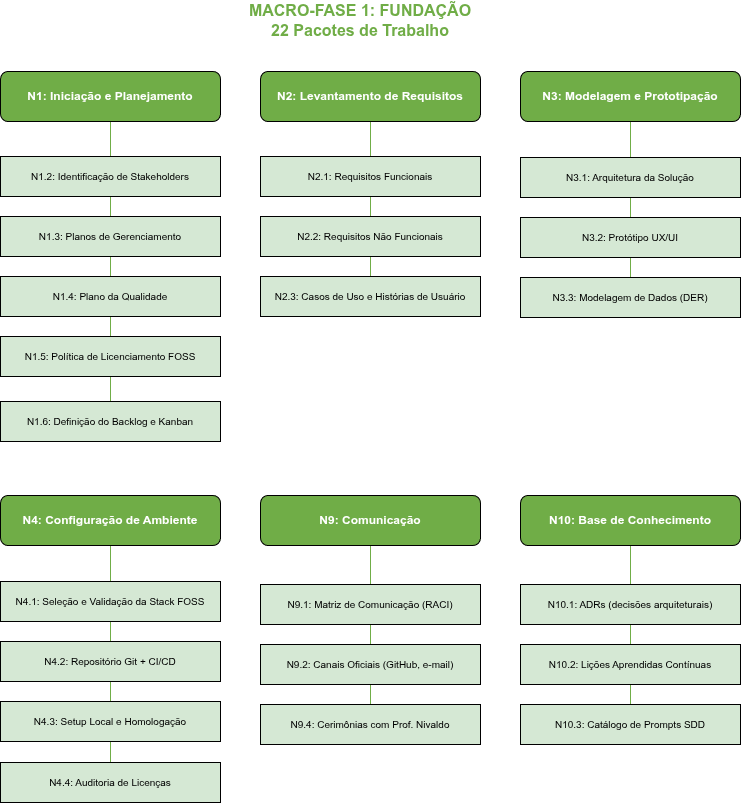

The diagram above was exported from draw.io. Its source (the exported page's mxGraphModel, read from the mxfile embedded in the PNG):
<mxGraphModel dx="2054" dy="847" grid="1" gridSize="10" guides="1" tooltips="1" connect="1" arrows="1" fold="1" page="1" pageScale="1" pageWidth="1600" pageHeight="900" math="0" shadow="0">
  <root>
    <mxCell id="0" />
    <mxCell id="1" parent="0" />
    <mxCell id="e_N1_N1.2" edge="1" parent="1" source="N1" style="edgeStyle=orthogonalEdgeStyle;rounded=0;orthogonalLoop=1;jettySize=auto;html=1;strokeColor=#70AD47;strokeWidth=1;startArrow=none;startFill=0;endArrow=none;endFill=0;" target="N1.2">
      <mxGeometry relative="1" as="geometry" />
    </mxCell>
    <mxCell id="e_N1_N1.3" edge="1" parent="1" source="N1" style="edgeStyle=orthogonalEdgeStyle;rounded=0;orthogonalLoop=1;jettySize=auto;html=1;strokeColor=#70AD47;strokeWidth=1;startArrow=none;startFill=0;endArrow=none;endFill=0;" target="N1.3">
      <mxGeometry relative="1" as="geometry" />
    </mxCell>
    <mxCell id="e_N1_N1.4" edge="1" parent="1" source="N1" style="edgeStyle=orthogonalEdgeStyle;rounded=0;orthogonalLoop=1;jettySize=auto;html=1;strokeColor=#70AD47;strokeWidth=1;startArrow=none;startFill=0;endArrow=none;endFill=0;" target="N1.4">
      <mxGeometry relative="1" as="geometry" />
    </mxCell>
    <mxCell id="e_N1_N1.5" edge="1" parent="1" source="N1" style="edgeStyle=orthogonalEdgeStyle;rounded=0;orthogonalLoop=1;jettySize=auto;html=1;strokeColor=#70AD47;strokeWidth=1;startArrow=none;startFill=0;endArrow=none;endFill=0;" target="N1.5">
      <mxGeometry relative="1" as="geometry" />
    </mxCell>
    <mxCell id="e_N1_N1.6" edge="1" parent="1" source="N1" style="edgeStyle=orthogonalEdgeStyle;rounded=0;orthogonalLoop=1;jettySize=auto;html=1;strokeColor=#70AD47;strokeWidth=1;startArrow=none;startFill=0;endArrow=none;endFill=0;" target="N1.6">
      <mxGeometry relative="1" as="geometry" />
    </mxCell>
    <mxCell id="e_N2_N2.1" edge="1" parent="1" source="N2" style="edgeStyle=orthogonalEdgeStyle;rounded=0;orthogonalLoop=1;jettySize=auto;html=1;strokeColor=#70AD47;strokeWidth=1;startArrow=none;startFill=0;endArrow=none;endFill=0;" target="N2.1">
      <mxGeometry relative="1" as="geometry" />
    </mxCell>
    <mxCell id="e_N2_N2.2" edge="1" parent="1" source="N2" style="edgeStyle=orthogonalEdgeStyle;rounded=0;orthogonalLoop=1;jettySize=auto;html=1;strokeColor=#70AD47;strokeWidth=1;startArrow=none;startFill=0;endArrow=none;endFill=0;" target="N2.2">
      <mxGeometry relative="1" as="geometry" />
    </mxCell>
    <mxCell id="e_N2_N2.3" edge="1" parent="1" source="N2" style="edgeStyle=orthogonalEdgeStyle;rounded=0;orthogonalLoop=1;jettySize=auto;html=1;strokeColor=#70AD47;strokeWidth=1;startArrow=none;startFill=0;endArrow=none;endFill=0;" target="N2.3">
      <mxGeometry relative="1" as="geometry" />
    </mxCell>
    <mxCell id="e_N3_N3.1" edge="1" parent="1" source="N3" style="edgeStyle=orthogonalEdgeStyle;rounded=0;orthogonalLoop=1;jettySize=auto;html=1;strokeColor=#70AD47;strokeWidth=1;startArrow=none;startFill=0;endArrow=none;endFill=0;" target="N3.1">
      <mxGeometry relative="1" as="geometry" />
    </mxCell>
    <mxCell id="e_N3_N3.2" edge="1" parent="1" source="N3" style="edgeStyle=orthogonalEdgeStyle;rounded=0;orthogonalLoop=1;jettySize=auto;html=1;strokeColor=#70AD47;strokeWidth=1;startArrow=none;startFill=0;endArrow=none;endFill=0;" target="N3.2">
      <mxGeometry relative="1" as="geometry" />
    </mxCell>
    <mxCell id="e_N3_N3.3" edge="1" parent="1" source="N3" style="edgeStyle=orthogonalEdgeStyle;rounded=0;orthogonalLoop=1;jettySize=auto;html=1;strokeColor=#70AD47;strokeWidth=1;startArrow=none;startFill=0;endArrow=none;endFill=0;" target="N3.3">
      <mxGeometry relative="1" as="geometry" />
    </mxCell>
    <mxCell id="e_N4_N4.1" edge="1" parent="1" source="N4" style="edgeStyle=orthogonalEdgeStyle;rounded=0;orthogonalLoop=1;jettySize=auto;html=1;strokeColor=#70AD47;strokeWidth=1;startArrow=none;startFill=0;endArrow=none;endFill=0;" target="N4.1">
      <mxGeometry relative="1" as="geometry" />
    </mxCell>
    <mxCell id="e_N4_N4.2" edge="1" parent="1" source="N4" style="edgeStyle=orthogonalEdgeStyle;rounded=0;orthogonalLoop=1;jettySize=auto;html=1;strokeColor=#70AD47;strokeWidth=1;startArrow=none;startFill=0;endArrow=none;endFill=0;" target="N4.2">
      <mxGeometry relative="1" as="geometry" />
    </mxCell>
    <mxCell id="e_N4_N4.3" edge="1" parent="1" source="N4" style="edgeStyle=orthogonalEdgeStyle;rounded=0;orthogonalLoop=1;jettySize=auto;html=1;strokeColor=#70AD47;strokeWidth=1;startArrow=none;startFill=0;endArrow=none;endFill=0;" target="N4.3">
      <mxGeometry relative="1" as="geometry" />
    </mxCell>
    <mxCell id="e_N4_N4.4" edge="1" parent="1" source="N4" style="edgeStyle=orthogonalEdgeStyle;rounded=0;orthogonalLoop=1;jettySize=auto;html=1;strokeColor=#70AD47;strokeWidth=1;startArrow=none;startFill=0;endArrow=none;endFill=0;" target="N4.4">
      <mxGeometry relative="1" as="geometry" />
    </mxCell>
    <mxCell id="e_N9_N9.1" edge="1" parent="1" source="N9" style="edgeStyle=orthogonalEdgeStyle;rounded=0;orthogonalLoop=1;jettySize=auto;html=1;strokeColor=#70AD47;strokeWidth=1;startArrow=none;startFill=0;endArrow=none;endFill=0;" target="N9.1">
      <mxGeometry relative="1" as="geometry" />
    </mxCell>
    <mxCell id="e_N9_N9.2" edge="1" parent="1" source="N9" style="edgeStyle=orthogonalEdgeStyle;rounded=0;orthogonalLoop=1;jettySize=auto;html=1;strokeColor=#70AD47;strokeWidth=1;startArrow=none;startFill=0;endArrow=none;endFill=0;" target="N9.2">
      <mxGeometry relative="1" as="geometry" />
    </mxCell>
    <mxCell id="e_N9_N9.4" edge="1" parent="1" source="N9" style="edgeStyle=orthogonalEdgeStyle;rounded=0;orthogonalLoop=1;jettySize=auto;html=1;strokeColor=#70AD47;strokeWidth=1;startArrow=none;startFill=0;endArrow=none;endFill=0;" target="N9.4">
      <mxGeometry relative="1" as="geometry" />
    </mxCell>
    <mxCell id="e_N10_N10.1" edge="1" parent="1" source="N10" style="edgeStyle=orthogonalEdgeStyle;rounded=0;orthogonalLoop=1;jettySize=auto;html=1;strokeColor=#70AD47;strokeWidth=1;startArrow=none;startFill=0;endArrow=none;endFill=0;" target="N10.1">
      <mxGeometry relative="1" as="geometry" />
    </mxCell>
    <mxCell id="e_N10_N10.2" edge="1" parent="1" source="N10" style="edgeStyle=orthogonalEdgeStyle;rounded=0;orthogonalLoop=1;jettySize=auto;html=1;strokeColor=#70AD47;strokeWidth=1;startArrow=none;startFill=0;endArrow=none;endFill=0;" target="N10.2">
      <mxGeometry relative="1" as="geometry" />
    </mxCell>
    <mxCell id="e_N10_N10.3" edge="1" parent="1" source="N10" style="edgeStyle=orthogonalEdgeStyle;rounded=0;orthogonalLoop=1;jettySize=auto;html=1;strokeColor=#70AD47;strokeWidth=1;startArrow=none;startFill=0;endArrow=none;endFill=0;" target="N10.3">
      <mxGeometry relative="1" as="geometry" />
    </mxCell>
    <mxCell id="titulo" parent="1" style="text;html=1;strokeColor=none;fillColor=none;align=center;verticalAlign=middle;whiteSpace=wrap;rounded=0;fontSize=16;fontStyle=1;fontColor=#70AD47;" value="MACRO-FASE 1: FUNDAÇÃO&lt;br&gt;22 Pacotes de Trabalho" vertex="1">
      <mxGeometry height="40" width="260" x="270" y="10" as="geometry" />
    </mxCell>
    <mxCell id="N1" parent="1" style="rounded=1;whiteSpace=wrap;html=1;fillColor=#70AD47;fontColor=#FFFFFF;fontSize=12;fontStyle=1;" value="N1: Iniciação e Planejamento" vertex="1">
      <mxGeometry height="50" width="220" x="40" y="81" as="geometry" />
    </mxCell>
    <mxCell id="N1.2" parent="1" style="rounded=0;whiteSpace=wrap;html=1;fillColor=#D5E8D4;fontColor=#000000;fontSize=10;" value="N1.2: Identificação de Stakeholders" vertex="1">
      <mxGeometry height="40" width="220" x="40" y="166" as="geometry" />
    </mxCell>
    <mxCell id="N1.3" parent="1" style="rounded=0;whiteSpace=wrap;html=1;fillColor=#D5E8D4;fontColor=#000000;fontSize=10;" value="N1.3: Planos de Gerenciamento" vertex="1">
      <mxGeometry height="40" width="220" x="40" y="226" as="geometry" />
    </mxCell>
    <mxCell id="N1.4" parent="1" style="rounded=0;whiteSpace=wrap;html=1;fillColor=#D5E8D4;fontColor=#000000;fontSize=10;" value="N1.4: Plano da Qualidade" vertex="1">
      <mxGeometry height="40" width="220" x="40" y="286" as="geometry" />
    </mxCell>
    <mxCell id="N1.5" parent="1" style="rounded=0;whiteSpace=wrap;html=1;fillColor=#D5E8D4;fontColor=#000000;fontSize=10;" value="N1.5: Política de Licenciamento FOSS" vertex="1">
      <mxGeometry height="40" width="220" x="40" y="346" as="geometry" />
    </mxCell>
    <mxCell id="N1.6" parent="1" style="rounded=0;whiteSpace=wrap;html=1;fillColor=#D5E8D4;fontColor=#000000;fontSize=10;" value="N1.6: Definição do Backlog e Kanban" vertex="1">
      <mxGeometry height="40" width="220" x="40" y="411" as="geometry" />
    </mxCell>
    <mxCell id="N2" parent="1" style="rounded=1;whiteSpace=wrap;html=1;fillColor=#70AD47;fontColor=#FFFFFF;fontSize=12;fontStyle=1;" value="N2: Levantamento de Requisitos" vertex="1">
      <mxGeometry height="50" width="220" x="300" y="81" as="geometry" />
    </mxCell>
    <mxCell id="N2.1" parent="1" style="rounded=0;whiteSpace=wrap;html=1;fillColor=#D5E8D4;fontColor=#000000;fontSize=10;" value="N2.1: Requisitos Funcionais" vertex="1">
      <mxGeometry height="40" width="220" x="300" y="166" as="geometry" />
    </mxCell>
    <mxCell id="N2.2" parent="1" style="rounded=0;whiteSpace=wrap;html=1;fillColor=#D5E8D4;fontColor=#000000;fontSize=10;" value="N2.2: Requisitos Não Funcionais" vertex="1">
      <mxGeometry height="40" width="220" x="300" y="226" as="geometry" />
    </mxCell>
    <mxCell id="N2.3" parent="1" style="rounded=0;whiteSpace=wrap;html=1;fillColor=#D5E8D4;fontColor=#000000;fontSize=10;" value="N2.3: Casos de Uso e Histórias de Usuário" vertex="1">
      <mxGeometry height="40" width="220" x="300" y="286" as="geometry" />
    </mxCell>
    <mxCell id="N3" parent="1" style="rounded=1;whiteSpace=wrap;html=1;fillColor=#70AD47;fontColor=#FFFFFF;fontSize=12;fontStyle=1;" value="N3: Modelagem e Prototipação" vertex="1">
      <mxGeometry height="50" width="220" x="560" y="81" as="geometry" />
    </mxCell>
    <mxCell id="N3.1" parent="1" style="rounded=0;whiteSpace=wrap;html=1;fillColor=#D5E8D4;fontColor=#000000;fontSize=10;" value="N3.1: Arquitetura da Solução" vertex="1">
      <mxGeometry height="40" width="220" x="560" y="167" as="geometry" />
    </mxCell>
    <mxCell id="N3.2" parent="1" style="rounded=0;whiteSpace=wrap;html=1;fillColor=#D5E8D4;fontColor=#000000;fontSize=10;" value="N3.2: Protótipo UX/UI" vertex="1">
      <mxGeometry height="40" width="220" x="560" y="227" as="geometry" />
    </mxCell>
    <mxCell id="N3.3" parent="1" style="rounded=0;whiteSpace=wrap;html=1;fillColor=#D5E8D4;fontColor=#000000;fontSize=10;" value="N3.3: Modelagem de Dados (DER)" vertex="1">
      <mxGeometry height="40" width="220" x="560" y="287" as="geometry" />
    </mxCell>
    <mxCell id="N4" parent="1" style="rounded=1;whiteSpace=wrap;html=1;fillColor=#70AD47;fontColor=#FFFFFF;fontSize=12;fontStyle=1;" value="N4: Configuração de Ambiente" vertex="1">
      <mxGeometry height="50" width="220" x="40" y="505" as="geometry" />
    </mxCell>
    <mxCell id="N4.1" parent="1" style="rounded=0;whiteSpace=wrap;html=1;fillColor=#D5E8D4;fontColor=#000000;fontSize=10;" value="N4.1: Seleção e Validação da Stack FOSS" vertex="1">
      <mxGeometry height="40" width="220" x="40" y="591" as="geometry" />
    </mxCell>
    <mxCell id="N4.2" parent="1" style="rounded=0;whiteSpace=wrap;html=1;fillColor=#D5E8D4;fontColor=#000000;fontSize=10;" value="N4.2: Repositório Git + CI/CD" vertex="1">
      <mxGeometry height="40" width="220" x="40" y="651" as="geometry" />
    </mxCell>
    <mxCell id="N4.3" parent="1" style="rounded=0;whiteSpace=wrap;html=1;fillColor=#D5E8D4;fontColor=#000000;fontSize=10;" value="N4.3: Setup Local e Homologação" vertex="1">
      <mxGeometry height="40" width="220" x="40" y="711" as="geometry" />
    </mxCell>
    <mxCell id="N4.4" parent="1" style="rounded=0;whiteSpace=wrap;html=1;fillColor=#D5E8D4;fontColor=#000000;fontSize=10;" value="N4.4: Auditoria de Licenças" vertex="1">
      <mxGeometry height="40" width="220" x="40" y="772" as="geometry" />
    </mxCell>
    <mxCell id="N9" parent="1" style="rounded=1;whiteSpace=wrap;html=1;fillColor=#70AD47;fontColor=#FFFFFF;fontSize=12;fontStyle=1;" value="N9: Comunicação" vertex="1">
      <mxGeometry height="50" width="220" x="300" y="505" as="geometry" />
    </mxCell>
    <mxCell id="N9.1" parent="1" style="rounded=0;whiteSpace=wrap;html=1;fillColor=#D5E8D4;fontColor=#000000;fontSize=10;" value="N9.1: Matriz de Comunicação (RACI)" vertex="1">
      <mxGeometry height="40" width="220" x="300" y="594" as="geometry" />
    </mxCell>
    <mxCell id="N9.2" parent="1" style="rounded=0;whiteSpace=wrap;html=1;fillColor=#D5E8D4;fontColor=#000000;fontSize=10;" value="N9.2: Canais Oficiais (GitHub, e-mail)" vertex="1">
      <mxGeometry height="40" width="220" x="300" y="654" as="geometry" />
    </mxCell>
    <mxCell id="N9.4" parent="1" style="rounded=0;whiteSpace=wrap;html=1;fillColor=#D5E8D4;fontColor=#000000;fontSize=10;" value="N9.4: Cerimônias com Prof. Nivaldo" vertex="1">
      <mxGeometry height="40" width="220" x="300" y="714" as="geometry" />
    </mxCell>
    <mxCell id="N10" parent="1" style="rounded=1;whiteSpace=wrap;html=1;fillColor=#70AD47;fontColor=#FFFFFF;fontSize=12;fontStyle=1;" value="N10: Base de Conhecimento" vertex="1">
      <mxGeometry height="50" width="220" x="560" y="505" as="geometry" />
    </mxCell>
    <mxCell id="N10.1" parent="1" style="rounded=0;whiteSpace=wrap;html=1;fillColor=#D5E8D4;fontColor=#000000;fontSize=10;" value="N10.1: ADRs (decisões arquiteturais)" vertex="1">
      <mxGeometry height="40" width="220" x="560" y="594" as="geometry" />
    </mxCell>
    <mxCell id="N10.2" parent="1" style="rounded=0;whiteSpace=wrap;html=1;fillColor=#D5E8D4;fontColor=#000000;fontSize=10;" value="N10.2: Lições Aprendidas Contínuas" vertex="1">
      <mxGeometry height="40" width="220" x="560" y="654" as="geometry" />
    </mxCell>
    <mxCell id="N10.3" parent="1" style="rounded=0;whiteSpace=wrap;html=1;fillColor=#D5E8D4;fontColor=#000000;fontSize=10;" value="N10.3: Catálogo de Prompts SDD" vertex="1">
      <mxGeometry height="40" width="220" x="560" y="714" as="geometry" />
    </mxCell>
  </root>
</mxGraphModel>